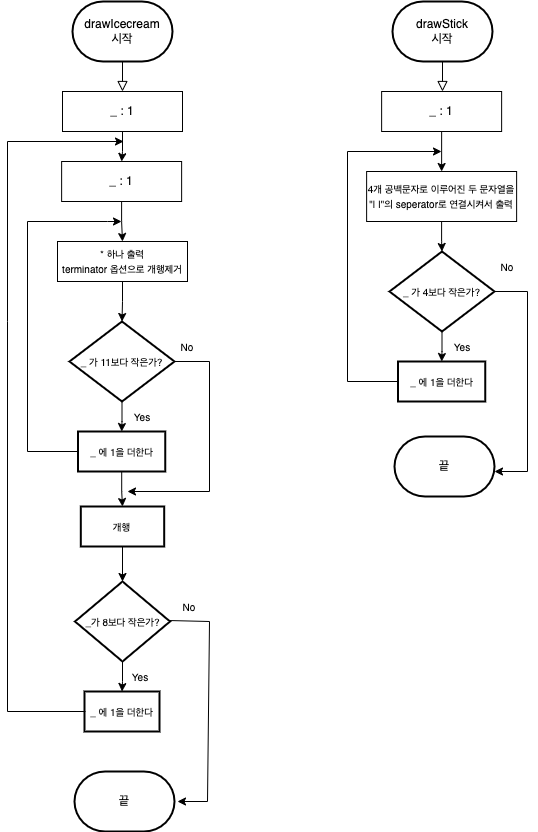

The diagram above was exported from draw.io. Its source (the exported page's mxGraphModel, read from the mxfile embedded in the PNG):
<mxGraphModel dx="946" dy="504" grid="1" gridSize="10" guides="1" tooltips="1" connect="1" arrows="1" fold="1" page="1" pageScale="1" pageWidth="827" pageHeight="1169" math="0" shadow="0">
  <root>
    <mxCell id="WIyWlLk6GJQsqaUBKTNV-0" />
    <mxCell id="WIyWlLk6GJQsqaUBKTNV-1" parent="WIyWlLk6GJQsqaUBKTNV-0" />
    <mxCell id="WIyWlLk6GJQsqaUBKTNV-2" value="" style="rounded=0;html=1;jettySize=auto;orthogonalLoop=1;fontSize=11;endArrow=block;endFill=0;endSize=8;strokeWidth=1;shadow=0;labelBackgroundColor=none;edgeStyle=orthogonalEdgeStyle;" parent="WIyWlLk6GJQsqaUBKTNV-1" edge="1">
      <mxGeometry relative="1" as="geometry">
        <mxPoint x="155" y="100" as="sourcePoint" />
        <mxPoint x="155" y="130" as="targetPoint" />
      </mxGeometry>
    </mxCell>
    <mxCell id="UL6hcaPbtk6z0ZbkRKVv-1" value="끝" style="strokeWidth=2;html=1;shape=mxgraph.flowchart.terminator;whiteSpace=wrap;" vertex="1" parent="WIyWlLk6GJQsqaUBKTNV-1">
      <mxGeometry x="107" y="810" width="100" height="60" as="geometry" />
    </mxCell>
    <mxCell id="UL6hcaPbtk6z0ZbkRKVv-2" value="drawIcecream&lt;br&gt;시작" style="strokeWidth=2;html=1;shape=mxgraph.flowchart.terminator;whiteSpace=wrap;" vertex="1" parent="WIyWlLk6GJQsqaUBKTNV-1">
      <mxGeometry x="105" y="40" width="100" height="60" as="geometry" />
    </mxCell>
    <mxCell id="UL6hcaPbtk6z0ZbkRKVv-5" value="" style="edgeStyle=orthogonalEdgeStyle;rounded=0;orthogonalLoop=1;jettySize=auto;html=1;" edge="1" parent="WIyWlLk6GJQsqaUBKTNV-1" source="UL6hcaPbtk6z0ZbkRKVv-3" target="UL6hcaPbtk6z0ZbkRKVv-4">
      <mxGeometry relative="1" as="geometry" />
    </mxCell>
    <mxCell id="UL6hcaPbtk6z0ZbkRKVv-3" value="_ : 1" style="rounded=0;whiteSpace=wrap;html=1;" vertex="1" parent="WIyWlLk6GJQsqaUBKTNV-1">
      <mxGeometry x="95" y="130" width="120" height="40" as="geometry" />
    </mxCell>
    <mxCell id="UL6hcaPbtk6z0ZbkRKVv-9" value="" style="edgeStyle=orthogonalEdgeStyle;rounded=0;orthogonalLoop=1;jettySize=auto;html=1;" edge="1" parent="WIyWlLk6GJQsqaUBKTNV-1" source="UL6hcaPbtk6z0ZbkRKVv-4" target="UL6hcaPbtk6z0ZbkRKVv-6">
      <mxGeometry relative="1" as="geometry" />
    </mxCell>
    <mxCell id="UL6hcaPbtk6z0ZbkRKVv-4" value="_ : 1" style="rounded=0;whiteSpace=wrap;html=1;" vertex="1" parent="WIyWlLk6GJQsqaUBKTNV-1">
      <mxGeometry x="94.13" y="200" width="120" height="40" as="geometry" />
    </mxCell>
    <mxCell id="UL6hcaPbtk6z0ZbkRKVv-11" value="" style="edgeStyle=orthogonalEdgeStyle;rounded=0;orthogonalLoop=1;jettySize=auto;html=1;fontSize=10;" edge="1" parent="WIyWlLk6GJQsqaUBKTNV-1" source="UL6hcaPbtk6z0ZbkRKVv-6" target="UL6hcaPbtk6z0ZbkRKVv-10">
      <mxGeometry relative="1" as="geometry" />
    </mxCell>
    <mxCell id="UL6hcaPbtk6z0ZbkRKVv-6" value="&lt;font style=&quot;font-size: 10px&quot;&gt;* 하나 출력&lt;br&gt;terminator 옵션으로 개행제거&lt;/font&gt;" style="rounded=0;whiteSpace=wrap;html=1;" vertex="1" parent="WIyWlLk6GJQsqaUBKTNV-1">
      <mxGeometry x="90" y="280" width="130" height="40" as="geometry" />
    </mxCell>
    <mxCell id="UL6hcaPbtk6z0ZbkRKVv-13" value="" style="edgeStyle=orthogonalEdgeStyle;rounded=0;orthogonalLoop=1;jettySize=auto;html=1;fontSize=10;" edge="1" parent="WIyWlLk6GJQsqaUBKTNV-1" source="UL6hcaPbtk6z0ZbkRKVv-10" target="UL6hcaPbtk6z0ZbkRKVv-12">
      <mxGeometry relative="1" as="geometry" />
    </mxCell>
    <mxCell id="UL6hcaPbtk6z0ZbkRKVv-10" value="_ 가 11보다 작은가?" style="strokeWidth=2;html=1;shape=mxgraph.flowchart.decision;whiteSpace=wrap;fontSize=10;" vertex="1" parent="WIyWlLk6GJQsqaUBKTNV-1">
      <mxGeometry x="102" y="360" width="105" height="80" as="geometry" />
    </mxCell>
    <mxCell id="UL6hcaPbtk6z0ZbkRKVv-17" value="" style="edgeStyle=orthogonalEdgeStyle;rounded=0;orthogonalLoop=1;jettySize=auto;html=1;fontSize=10;" edge="1" parent="WIyWlLk6GJQsqaUBKTNV-1" source="UL6hcaPbtk6z0ZbkRKVv-12">
      <mxGeometry relative="1" as="geometry">
        <mxPoint x="154" y="260" as="targetPoint" />
        <Array as="points">
          <mxPoint x="60" y="490" />
          <mxPoint x="60" y="260" />
          <mxPoint x="140" y="260" />
        </Array>
      </mxGeometry>
    </mxCell>
    <mxCell id="UL6hcaPbtk6z0ZbkRKVv-22" value="" style="edgeStyle=orthogonalEdgeStyle;rounded=0;orthogonalLoop=1;jettySize=auto;html=1;fontSize=10;" edge="1" parent="WIyWlLk6GJQsqaUBKTNV-1" source="UL6hcaPbtk6z0ZbkRKVv-12" target="UL6hcaPbtk6z0ZbkRKVv-21">
      <mxGeometry relative="1" as="geometry" />
    </mxCell>
    <mxCell id="UL6hcaPbtk6z0ZbkRKVv-12" value="_ 에 1을 더한다" style="whiteSpace=wrap;html=1;fontSize=10;strokeWidth=2;" vertex="1" parent="WIyWlLk6GJQsqaUBKTNV-1">
      <mxGeometry x="110.5" y="470" width="87.25" height="40" as="geometry" />
    </mxCell>
    <mxCell id="UL6hcaPbtk6z0ZbkRKVv-18" value="Yes" style="text;html=1;strokeColor=none;fillColor=none;align=center;verticalAlign=middle;whiteSpace=wrap;rounded=0;fontSize=10;" vertex="1" parent="WIyWlLk6GJQsqaUBKTNV-1">
      <mxGeometry x="145" y="440" width="60" height="30" as="geometry" />
    </mxCell>
    <mxCell id="UL6hcaPbtk6z0ZbkRKVv-19" value="" style="endArrow=classic;html=1;rounded=0;fontSize=10;" edge="1" parent="WIyWlLk6GJQsqaUBKTNV-1">
      <mxGeometry width="50" height="50" relative="1" as="geometry">
        <mxPoint x="207" y="400" as="sourcePoint" />
        <mxPoint x="160" y="530" as="targetPoint" />
        <Array as="points">
          <mxPoint x="242" y="400" />
          <mxPoint x="242" y="530" />
        </Array>
      </mxGeometry>
    </mxCell>
    <mxCell id="UL6hcaPbtk6z0ZbkRKVv-20" value="No" style="text;html=1;strokeColor=none;fillColor=none;align=center;verticalAlign=middle;whiteSpace=wrap;rounded=0;fontSize=10;" vertex="1" parent="WIyWlLk6GJQsqaUBKTNV-1">
      <mxGeometry x="190" y="370" width="60" height="30" as="geometry" />
    </mxCell>
    <mxCell id="UL6hcaPbtk6z0ZbkRKVv-26" value="" style="edgeStyle=orthogonalEdgeStyle;rounded=0;orthogonalLoop=1;jettySize=auto;html=1;fontSize=10;" edge="1" parent="WIyWlLk6GJQsqaUBKTNV-1" source="UL6hcaPbtk6z0ZbkRKVv-21" target="UL6hcaPbtk6z0ZbkRKVv-25">
      <mxGeometry relative="1" as="geometry" />
    </mxCell>
    <mxCell id="UL6hcaPbtk6z0ZbkRKVv-21" value="개행" style="whiteSpace=wrap;html=1;fontSize=10;strokeWidth=2;" vertex="1" parent="WIyWlLk6GJQsqaUBKTNV-1">
      <mxGeometry x="113.31" y="545" width="83.38" height="40" as="geometry" />
    </mxCell>
    <mxCell id="UL6hcaPbtk6z0ZbkRKVv-28" value="" style="edgeStyle=orthogonalEdgeStyle;rounded=0;orthogonalLoop=1;jettySize=auto;html=1;fontSize=10;" edge="1" parent="WIyWlLk6GJQsqaUBKTNV-1" source="UL6hcaPbtk6z0ZbkRKVv-25" target="UL6hcaPbtk6z0ZbkRKVv-27">
      <mxGeometry relative="1" as="geometry" />
    </mxCell>
    <mxCell id="UL6hcaPbtk6z0ZbkRKVv-25" value="_가 8보다 작은가?" style="rhombus;whiteSpace=wrap;html=1;fontSize=10;strokeWidth=2;" vertex="1" parent="WIyWlLk6GJQsqaUBKTNV-1">
      <mxGeometry x="107.5" y="620" width="95" height="80" as="geometry" />
    </mxCell>
    <mxCell id="UL6hcaPbtk6z0ZbkRKVv-27" value="_ 에 1을 더한다" style="whiteSpace=wrap;html=1;fontSize=10;strokeWidth=2;" vertex="1" parent="WIyWlLk6GJQsqaUBKTNV-1">
      <mxGeometry x="117" y="730" width="75" height="40" as="geometry" />
    </mxCell>
    <mxCell id="UL6hcaPbtk6z0ZbkRKVv-29" value="" style="endArrow=classic;html=1;rounded=0;fontSize=10;exitX=0;exitY=0.5;exitDx=0;exitDy=0;" edge="1" parent="WIyWlLk6GJQsqaUBKTNV-1">
      <mxGeometry width="50" height="50" relative="1" as="geometry">
        <mxPoint x="118" y="750" as="sourcePoint" />
        <mxPoint x="156" y="180" as="targetPoint" />
        <Array as="points">
          <mxPoint x="40" y="750" />
          <mxPoint x="40" y="360" />
          <mxPoint x="40" y="180" />
        </Array>
      </mxGeometry>
    </mxCell>
    <mxCell id="UL6hcaPbtk6z0ZbkRKVv-30" value="Yes" style="text;html=1;strokeColor=none;fillColor=none;align=center;verticalAlign=middle;whiteSpace=wrap;rounded=0;fontSize=10;" vertex="1" parent="WIyWlLk6GJQsqaUBKTNV-1">
      <mxGeometry x="142.5" y="700" width="60" height="30" as="geometry" />
    </mxCell>
    <mxCell id="UL6hcaPbtk6z0ZbkRKVv-31" value="" style="endArrow=classic;html=1;rounded=0;fontSize=10;exitX=0.15;exitY=0.967;exitDx=0;exitDy=0;exitPerimeter=0;" edge="1" parent="WIyWlLk6GJQsqaUBKTNV-1" source="UL6hcaPbtk6z0ZbkRKVv-32">
      <mxGeometry width="50" height="50" relative="1" as="geometry">
        <mxPoint x="207" y="660" as="sourcePoint" />
        <mxPoint x="210" y="840" as="targetPoint" />
        <Array as="points">
          <mxPoint x="242" y="660" />
          <mxPoint x="240" y="840" />
        </Array>
      </mxGeometry>
    </mxCell>
    <mxCell id="UL6hcaPbtk6z0ZbkRKVv-32" value="No" style="text;html=1;strokeColor=none;fillColor=none;align=center;verticalAlign=middle;whiteSpace=wrap;rounded=0;fontSize=10;" vertex="1" parent="WIyWlLk6GJQsqaUBKTNV-1">
      <mxGeometry x="192" y="630" width="60" height="30" as="geometry" />
    </mxCell>
    <mxCell id="UL6hcaPbtk6z0ZbkRKVv-33" value="" style="rounded=0;html=1;jettySize=auto;orthogonalLoop=1;fontSize=11;endArrow=block;endFill=0;endSize=8;strokeWidth=1;shadow=0;labelBackgroundColor=none;edgeStyle=orthogonalEdgeStyle;" edge="1" parent="WIyWlLk6GJQsqaUBKTNV-1">
      <mxGeometry relative="1" as="geometry">
        <mxPoint x="475" y="100" as="sourcePoint" />
        <mxPoint x="475" y="130" as="targetPoint" />
      </mxGeometry>
    </mxCell>
    <mxCell id="UL6hcaPbtk6z0ZbkRKVv-34" value="끝" style="strokeWidth=2;html=1;shape=mxgraph.flowchart.terminator;whiteSpace=wrap;" vertex="1" parent="WIyWlLk6GJQsqaUBKTNV-1">
      <mxGeometry x="427" y="475" width="100" height="60" as="geometry" />
    </mxCell>
    <mxCell id="UL6hcaPbtk6z0ZbkRKVv-35" value="drawStick&lt;br&gt;시작" style="strokeWidth=2;html=1;shape=mxgraph.flowchart.terminator;whiteSpace=wrap;" vertex="1" parent="WIyWlLk6GJQsqaUBKTNV-1">
      <mxGeometry x="425" y="40" width="100" height="60" as="geometry" />
    </mxCell>
    <mxCell id="UL6hcaPbtk6z0ZbkRKVv-38" value="" style="edgeStyle=orthogonalEdgeStyle;rounded=0;orthogonalLoop=1;jettySize=auto;html=1;" edge="1" parent="WIyWlLk6GJQsqaUBKTNV-1" source="UL6hcaPbtk6z0ZbkRKVv-39" target="UL6hcaPbtk6z0ZbkRKVv-41">
      <mxGeometry relative="1" as="geometry" />
    </mxCell>
    <mxCell id="UL6hcaPbtk6z0ZbkRKVv-39" value="_ : 1" style="rounded=0;whiteSpace=wrap;html=1;" vertex="1" parent="WIyWlLk6GJQsqaUBKTNV-1">
      <mxGeometry x="414.13" y="130" width="120" height="40" as="geometry" />
    </mxCell>
    <mxCell id="UL6hcaPbtk6z0ZbkRKVv-40" value="" style="edgeStyle=orthogonalEdgeStyle;rounded=0;orthogonalLoop=1;jettySize=auto;html=1;fontSize=10;" edge="1" parent="WIyWlLk6GJQsqaUBKTNV-1" source="UL6hcaPbtk6z0ZbkRKVv-41" target="UL6hcaPbtk6z0ZbkRKVv-43">
      <mxGeometry relative="1" as="geometry" />
    </mxCell>
    <mxCell id="UL6hcaPbtk6z0ZbkRKVv-41" value="&lt;span style=&quot;font-size: 10px&quot;&gt;4개 공백문자로 이루어진 두 문자열을 &quot;| |&quot;의 seperator로 연결시켜서 출력&lt;/span&gt;" style="rounded=0;whiteSpace=wrap;html=1;" vertex="1" parent="WIyWlLk6GJQsqaUBKTNV-1">
      <mxGeometry x="399.12" y="210" width="150" height="50" as="geometry" />
    </mxCell>
    <mxCell id="UL6hcaPbtk6z0ZbkRKVv-42" value="" style="edgeStyle=orthogonalEdgeStyle;rounded=0;orthogonalLoop=1;jettySize=auto;html=1;fontSize=10;" edge="1" parent="WIyWlLk6GJQsqaUBKTNV-1" source="UL6hcaPbtk6z0ZbkRKVv-43" target="UL6hcaPbtk6z0ZbkRKVv-46">
      <mxGeometry relative="1" as="geometry" />
    </mxCell>
    <mxCell id="UL6hcaPbtk6z0ZbkRKVv-43" value="_ 가 4보다 작은가?" style="strokeWidth=2;html=1;shape=mxgraph.flowchart.decision;whiteSpace=wrap;fontSize=10;" vertex="1" parent="WIyWlLk6GJQsqaUBKTNV-1">
      <mxGeometry x="422" y="290" width="105" height="80" as="geometry" />
    </mxCell>
    <mxCell id="UL6hcaPbtk6z0ZbkRKVv-44" value="" style="edgeStyle=orthogonalEdgeStyle;rounded=0;orthogonalLoop=1;jettySize=auto;html=1;fontSize=10;" edge="1" parent="WIyWlLk6GJQsqaUBKTNV-1" source="UL6hcaPbtk6z0ZbkRKVv-46">
      <mxGeometry relative="1" as="geometry">
        <mxPoint x="474" y="190" as="targetPoint" />
        <Array as="points">
          <mxPoint x="380" y="420" />
          <mxPoint x="380" y="190" />
        </Array>
      </mxGeometry>
    </mxCell>
    <mxCell id="UL6hcaPbtk6z0ZbkRKVv-46" value="_ 에 1을 더한다" style="whiteSpace=wrap;html=1;fontSize=10;strokeWidth=2;" vertex="1" parent="WIyWlLk6GJQsqaUBKTNV-1">
      <mxGeometry x="430.5" y="400" width="87.25" height="40" as="geometry" />
    </mxCell>
    <mxCell id="UL6hcaPbtk6z0ZbkRKVv-47" value="Yes" style="text;html=1;strokeColor=none;fillColor=none;align=center;verticalAlign=middle;whiteSpace=wrap;rounded=0;fontSize=10;" vertex="1" parent="WIyWlLk6GJQsqaUBKTNV-1">
      <mxGeometry x="465" y="370" width="60" height="30" as="geometry" />
    </mxCell>
    <mxCell id="UL6hcaPbtk6z0ZbkRKVv-48" value="" style="endArrow=classic;html=1;rounded=0;fontSize=10;exitX=1;exitY=0.5;exitDx=0;exitDy=0;exitPerimeter=0;" edge="1" parent="WIyWlLk6GJQsqaUBKTNV-1" source="UL6hcaPbtk6z0ZbkRKVv-43">
      <mxGeometry width="50" height="50" relative="1" as="geometry">
        <mxPoint x="574" y="380" as="sourcePoint" />
        <mxPoint x="527" y="510" as="targetPoint" />
        <Array as="points">
          <mxPoint x="560" y="330" />
          <mxPoint x="560" y="510" />
        </Array>
      </mxGeometry>
    </mxCell>
    <mxCell id="UL6hcaPbtk6z0ZbkRKVv-49" value="No" style="text;html=1;strokeColor=none;fillColor=none;align=center;verticalAlign=middle;whiteSpace=wrap;rounded=0;fontSize=10;" vertex="1" parent="WIyWlLk6GJQsqaUBKTNV-1">
      <mxGeometry x="510" y="290" width="60" height="30" as="geometry" />
    </mxCell>
  </root>
</mxGraphModel>